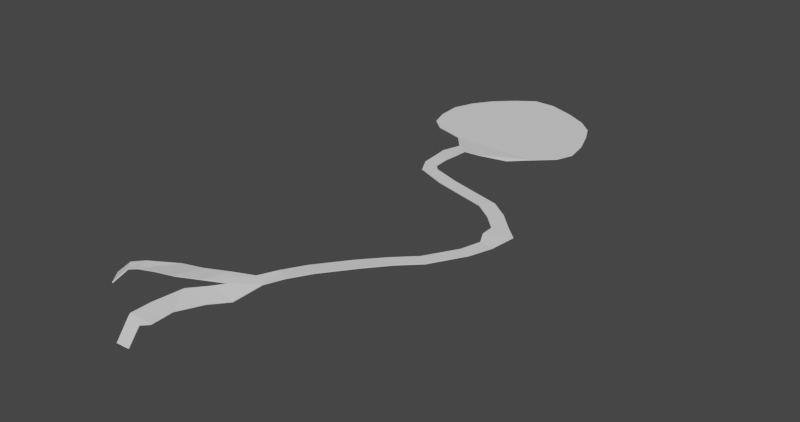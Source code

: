 # Source: map_water.blend  (saved by Blender 4.0.36; exported with 4.5.12 LTS)
import bpy
from mathutils import Matrix  # noqa: F401  (used for matrix-valued properties, if any)

bpy.ops.wm.read_factory_settings(use_empty=True)
scene = bpy.context.scene
scene.name = 'Scene'

# ---- collections
col_collection = bpy.data.collections.new('Collection'); scene.collection.children.link(col_collection)

# ---- world
world_world = bpy.data.worlds.new('World'); scene.world = world_world
world_world.use_nodes = True; world_world.node_tree.nodes.clear()
_N = world_world.node_tree.nodes; _L = world_world.node_tree.links
n0 = _N.new('ShaderNodeOutputWorld'); n0.name = 'World Output'; n0.location = (300, 300)
n1 = _N.new('ShaderNodeBackground'); n1.name = 'Background'; n1.location = (10, 300)
n1.inputs[0].default_value = (0.05088, 0.05088, 0.05088, 1.0)
_L.new(n1.outputs[0], n0.inputs[0])
n0.is_active_output = True
world_world.color = (0.05088, 0.05088, 0.05088)
world_world.use_sun_shadow = False
world_world.sun_shadow_jitter_overblur = 0.0

# ---- meshes
me_plane = bpy.data.meshes.new('Plane')
me_plane.from_pydata([(-0.7657, -0.7606, 0.0), (-1.084, 0.04712, 0.0), (-1.06, -0.313, 0.0), (-0.9659, -0.5924, 0.0), (-0.9693, 0.3568, 0.0), (-0.7842, 0.6327, 0.0), (-0.5082, 0.8986, 0.0), (-0.2289, 1.104, 0.0), (0.101, 1.107, 0.0), (0.4947, 0.9693, 0.0), (0.8246, 0.801, 0.0), (1.057, 0.5957, 0.0), (1.185, 0.3366, 0.0), (1.313, -0.003366, 0.0), (1.373, -0.35, 0.0), (1.276, -0.6092, 0.0), (0.9962, -0.8751, 0.0), (0.7404, -1.127, 0.0), (-0.08346, -1.297, 0.03566), (-0.06395, -1.188, 0.02989), (-0.3164, -0.8885, 0.0), (1.884, -3.331, -0.0137), (1.8, -3.16, 0.006767), (2.164, -3.014, 0.0143), (1.977, -2.848, 0.02), (1.799, -2.975, 0.0158), (1.59, -2.776, 0.02523), (1.731, -2.61, 0.02943), (1.465, -2.43, 0.04139), (1.323, -2.596, 0.03719), (0.9512, -2.5, 0.03719), (1.092, -2.334, 0.04139), (0.633, -2.212, 0.04139), (0.4917, -2.379, 0.03719), (0.03606, -2.195, 0.03719), (0.214, -2.068, 0.04139), (0.1259, -1.979, 0.04139), (-0.09177, -1.959, 0.03719), (-0.0973, -1.723, 0.04904), (0.1342, -1.317, 0.03986), (0.1204, -1.743, 0.05324), (0.137, -1.508, 0.04908), (0.3568, -1.276, 0.02989), (-0.1278, -1.496, 0.04488), (2.099, -3.366, -0.009495), (1.793, -3.621, -0.02096), (1.981, -3.689, -0.0171), (1.523, -4.076, -0.02377), (1.691, -4.186, -0.01992), (1.25, -4.354, -0.01891), (1.417, -4.464, -0.01505), (0.9991, -4.722, 0.01366), (1.193, -4.822, 0.01786), (0.7183, -5.209, 0.05575), (0.9125, -5.309, 0.05995), (0.5647, -5.543, 0.07671), (0.7589, -5.643, 0.08091), (0.445, -5.81, 0.07712), (0.6365, -5.885, 0.06384), (0.3222, -6.126, 0.07041), (0.1518, -5.941, 0.08047), (0.03178, -6.282, 0.08047), (-0.1987, -6.066, 0.05529), (-0.3187, -6.407, 0.05529), (-0.5395, -6.095, 0.004031), (-0.6595, -6.436, 0.004031), (-0.9868, -6.294, -0.03105), (-0.9208, -6.484, -0.03314), (-1.179, -6.384, -0.07785), (-1.053, -6.523, -0.06964), (-1.316, -6.492, -0.2244), (-1.143, -6.707, -0.2109), (0.579, -6.306, 0.008233), (0.1838, -6.283, 0.0553), (0.3854, -6.538, 0.008233), (-0.009751, -6.516, 0.0553), (0.2189, -6.881, 0.008233), (-0.1763, -6.859, -0.02887), (0.1601, -7.148, -0.05033), (-0.215, -7.14, -0.05722), (0.04185, -7.399, -0.2918), (-0.1939, -7.378, -0.328), (0.03948, -7.221, -0.07614), (-0.2035, -7.173, -0.07247)], [], [(4, 5, 6, 7, 8, 9, 10, 11, 12, 13, 14, 15, 16, 17, 42, 19, 20, 0, 3, 2, 1), (60, 61, 63, 62), (57, 59, 61, 60), (37, 36, 35, 34), (22, 23, 44, 21), (55, 56, 58, 57), (38, 40, 36, 37), (25, 24, 23, 22), (53, 54, 56, 55), (43, 41, 40, 38), (26, 27, 24, 25), (51, 52, 54, 53), (18, 39, 41, 43), (29, 28, 27, 26), (58, 59, 57), (49, 50, 52, 51), (30, 31, 28, 29), (47, 48, 50, 49), (33, 32, 31, 30), (45, 46, 48, 47), (62, 63, 65, 64), (34, 35, 32, 33), (21, 44, 46, 45), (64, 65, 67, 66), (66, 67, 69, 68), (68, 69, 71, 70), (59, 58, 72, 73), (73, 72, 74, 75), (75, 74, 76, 77), (77, 76, 78, 79), (83, 82, 80, 81), (42, 39, 18, 19), (79, 78, 82, 83)])
_uv = me_plane.uv_layers.new(name='UVMap')
_uv.uv.foreach_set('vector', [0.0, 0.0, 0.0, 0.0, 0.0, 0.0, 0.0, 0.0, 0.0, 0.0, 0.0, 0.0, 0.0, 0.0, 0.0, 0.0, 0.0, 0.0, 0.0, 0.0, 0.0, 0.0, 0.0, 0.0, 0.0, 0.0, 0.0, 0.0, 0.0, 0.0, 0.0, 0.0, 0.0, 0.0, 0.0, 0.0, 0.0, 0.0, 0.0, 0.0, 0.0, 0.0, 0.0, 0.0, 0.0, 0.0, 0.0, 0.0, 0.0, 0.0, 0.0, 0.0, 0.0, 0.0, 0.0, 0.0, 0.0, 0.0, 0.0, 0.0, 0.0, 0.0, 0.0, 0.0, 0.0, 0.0, 0.0, 0.0, 0.0, 0.0, 0.0, 0.0, 0.0, 0.0, 0.0, 0.0, 0.0, 0.0, 0.0, 0.0, 0.0, 0.0, 0.0, 0.0, 0.0, 0.0, 0.0, 0.0, 0.0, 0.0, 0.0, 0.0, 0.0, 0.0, 0.0, 0.0, 0.0, 0.0, 0.0, 0.0, 0.0, 0.0, 0.0, 0.0, 0.0, 0.0, 0.0, 0.0, 0.0, 0.0, 0.0, 0.0, 0.0, 0.0, 0.0, 0.0, 0.0, 0.0, 0.0, 0.0, 0.0, 0.0, 0.0, 0.0, 0.0, 0.0, 0.0, 0.0, 0.0, 0.0, 0.0, 0.0, 0.0, 0.0, 0.0, 0.0, 0.0, 0.0, 0.0, 0.0, 0.0, 0.0, 0.0, 0.0, 0.0, 0.0, 0.0, 0.0, 0.0, 0.0, 0.0, 0.0, 0.0, 0.0, 0.0, 0.0, 0.0, 0.0, 0.0, 0.0, 0.0, 0.0, 0.0, 0.0, 0.0, 0.0, 0.0, 0.0, 0.0, 0.0, 0.0, 0.0, 0.0, 0.0, 0.0, 0.0, 0.0, 0.0, 0.0, 0.0, 0.0, 0.0, 0.0, 0.0, 0.0, 0.0, 0.0, 0.0, 0.0, 0.0, 0.0, 0.0, 0.0, 0.0, 0.0, 0.0, 0.0, 0.0, 0.0, 0.0, 0.0, 0.0, 0.0, 0.0, 0.0, 0.0, 0.0, 0.0, 0.0, 0.0, 0.0, 0.0, 0.0, 0.0, 0.0, 0.0, 0.0, 0.0, 0.0, 0.0, 0.0, 0.0, 0.0, 0.0, 0.0, 0.0, 0.0, 0.0, 0.0, 0.0, 0.0, 0.0, 0.0, 0.0, 0.0, 0.0, 0.0, 0.0, 0.0, 0.0, 0.0, 0.0, 0.0, 0.0, 0.0, 0.0, 0.0, 0.0, 0.0, 0.0, 0.0, 0.0, 0.0, 0.0, 0.0, 0.0, 0.0, 0.0, 0.0, 0.0, 0.0, 0.0, 0.0, 0.0, 0.0, 0.0, 0.0, 0.0, 0.0, 0.0, 0.0, 0.0, 0.0, 0.0, 0.0, 0.0, 0.0, 0.0, 0.0, 0.0, 0.0, 0.0, 0.0, 0.0, 0.0, 0.0, 0.0, 0.0, 0.0, 0.0, 0.0, 0.0, 0.0, 0.0, 0.0, 0.0])
me_plane.update()

# ---- objects
ob_plane = bpy.data.objects.new('Plane', me_plane)

# ---- transforms, parenting, visibility, modifiers, constraints
ob_plane.location = (-184.7, 231.9, 9.614)
ob_plane.scale = (85.25, 85.25, 85.25)
_m = ob_plane.modifiers.new('Solidify', 'SOLIDIFY')

# ---- collection membership
col_collection.objects.link(ob_plane)

# ---- scene / render settings (as saved in the file)
scene.frame_start = 1; scene.frame_end = 250; scene.frame_set(1)
scene.render.engine = 'CYCLES'
scene.render.resolution_x = 4096
scene.render.resolution_y = 2160
scene.render.use_border = True
scene.cycles.samples = 512
scene.cycles.sampling_pattern = 'TABULATED_SOBOL'
scene.cycles.tile_size = 216
scene.view_settings.look = 'High Contrast'
scene.view_settings.view_transform = 'Filmic'
bpy.context.view_layer.update()

# ---- added for rendering (the .blend has no active camera and no usable light): camera, sun
cam_auto = bpy.data.cameras.new('AutoCamera')
cam_auto.lens = 50.0
cam_auto.sensor_width = 36.0
cam_auto.clip_end = 12746.7
ob_auto_camera = bpy.data.objects.new('AutoCamera', cam_auto)
scene.collection.objects.link(ob_auto_camera)
ob_auto_camera.location = (577.507, -908.137, 580.56)
ob_auto_camera.rotation_euler = (1.09748, -7.21219e-08, 0.694738)
scene.camera = ob_auto_camera
light_auto_sun = bpy.data.lights.new('AutoSun', 'SUN')
light_auto_sun.energy = 3.0
light_auto_sun.angle = 0.0523599
ob_auto_sun = bpy.data.objects.new('AutoSun', light_auto_sun)
scene.collection.objects.link(ob_auto_sun)
ob_auto_sun.rotation_euler = (0.872665, 0.174533, 0.523599)
bpy.context.view_layer.update()
